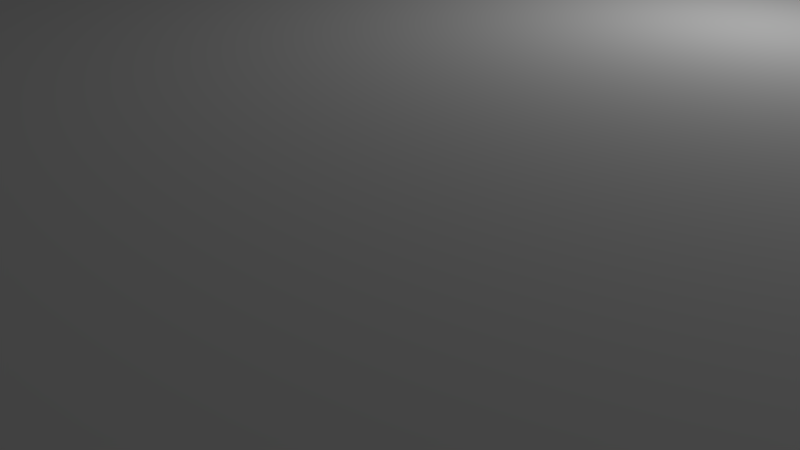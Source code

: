 # Source: Connector2Bricks.blend  (saved by Blender 2.78.0; exported with 4.5.12 LTS)
import bpy
from mathutils import Matrix  # noqa: F401  (used for matrix-valued properties, if any)

bpy.ops.wm.read_factory_settings(use_empty=True)
scene = bpy.context.scene
scene.name = 'Scene'

# ---- collections
col_collection_1 = bpy.data.collections.new('Collection 1'); scene.collection.children.link(col_collection_1)

# ---- world
world_world = bpy.data.worlds.new('World'); scene.world = world_world
world_world.color = (0.05088, 0.05088, 0.05088)
world_world.use_sun_shadow = False
world_world.sun_shadow_jitter_overblur = 0.0
world_world.cycles.sampling_method = 'MANUAL'

# ---- cameras
cam_camera = bpy.data.cameras.new('Camera')
cam_camera.clip_end = 100.0
cam_camera.lens = 35.0
cam_camera.sensor_width = 32.0
cam_camera.sensor_height = 18.0
cam_camera.ortho_scale = 7.314
cam_camera.dof.focus_distance = 0.0
cam_camera.dof.aperture_fstop = 128.0

# ---- lights
light_lamp = bpy.data.lights.new('Lamp', 'POINT')
light_lamp.transmission_factor = 0.0
light_lamp.cutoff_distance = 30.0
light_lamp.energy = 100.0
light_lamp.shadow_buffer_clip_start = 1.001
light_lamp.shadow_soft_size = 0.1
light_lamp.shadow_maximum_resolution = 0.006
light_lamp.use_absolute_resolution = True

# ---- meshes
me_connector2bricks = bpy.data.meshes.new('Connector2Bricks')
me_connector2bricks.from_pydata([(14.5, 6.5, 0.0), (17.0, -17.0, 0.0), (14.5, -6.5, 0.0), (17.0, 17.0, 0.0), (13.3, 12.14, 0.0), (13.09, 11.85, 0.0), (12.77, 11.67, 0.0), (12.41, 11.63, 0.0), (12.06, 11.74, 0.0), (11.79, 11.99, 0.0), (6.5, 14.5, 0.0), (11.64, 12.32, 0.0), (11.64, 12.68, 0.0), (11.79, 13.01, 0.0), (12.06, 13.26, 0.0), (12.41, 13.37, 0.0), (12.77, 13.33, 0.0), (13.09, 13.15, 0.0), (-6.5, 14.5, 0.0), (-17.0, 17.0, 0.0), (-12.23, 13.33, 0.0), (-12.59, 13.37, 0.0), (-12.94, 13.26, 0.0), (-13.21, 13.01, 0.0), (-13.36, 12.68, 0.0), (-13.36, 12.32, 0.0), (-14.5, 6.5, 0.0), (-17.0, -17.0, 0.0), (-14.5, -6.5, 0.0), (-13.36, -12.32, 0.0), (-13.21, -11.99, 0.0), (-13.36, -12.68, 0.0), (-13.21, -13.01, 0.0), (-12.94, -13.26, 0.0), (-12.59, -13.37, 0.0), (-12.23, -13.33, 0.0), (-6.5, -14.5, 0.0), (-11.91, -13.15, 0.0), (-11.7, -12.86, 0.0), (-11.62, -12.5, 0.0), (-11.7, -12.14, 0.0), (-11.91, -11.85, 0.0), (-12.23, -11.67, 0.0), (-12.59, -11.63, 0.0), (-12.94, -11.74, 0.0), (6.5, -14.5, 0.0), (11.79, -11.99, 0.0), (12.06, -11.74, 0.0), (12.41, -11.63, 0.0), (12.77, -11.67, 0.0), (13.09, -11.85, 0.0), (13.3, -12.14, 0.0), (13.38, -12.5, 0.0), (13.3, -12.86, 0.0), (13.09, -13.15, 0.0), (12.77, -13.33, 0.0), (12.41, -13.37, 0.0), (12.06, -13.26, 0.0), (11.79, -13.01, 0.0), (11.64, -12.32, 0.0), (11.64, -12.68, 0.0), (13.38, 12.5, 0.0), (13.3, 12.86, 0.0), (-11.7, 12.14, 0.0), (-11.62, 12.5, 0.0), (-11.91, 11.85, 0.0), (-12.23, 11.67, 0.0), (-12.59, 11.63, 0.0), (-11.7, 12.86, 0.0), (-11.91, 13.15, 0.0), (-13.21, 11.99, 0.0), (-12.94, 11.74, 0.0), (-15.5, 15.5, 2.0), (15.5, 15.5, 2.0), (-15.5, 15.5, 1.5), (15.5, 15.5, 1.5), (-15.5, -15.5, 2.0), (-15.5, -15.5, 1.5), (15.5, -15.5, 2.0), (15.5, -15.5, 1.5), (-6.5, -14.5, 3.5), (17.0, -17.0, 3.5), (6.5, -14.5, 3.5), (-17.0, -17.0, 3.5), (-12.23, -13.33, 3.5), (-11.91, -13.15, 3.5), (-11.7, -12.86, 3.5), (-11.62, -12.5, 3.5), (-11.7, -12.14, 3.5), (-11.91, -11.85, 3.5), (-14.5, -6.5, 3.5), (-12.23, -11.67, 3.5), (-12.59, -11.63, 3.5), (-12.94, -11.74, 3.5), (-13.21, -11.99, 3.5), (-13.36, -12.32, 3.5), (-13.36, -12.68, 3.5), (-13.21, -13.01, 3.5), (-14.5, 6.5, 3.5), (-17.0, 17.0, 3.5), (-13.36, 12.32, 3.5), (-13.36, 12.68, 3.5), (-13.21, 13.01, 3.5), (-12.94, 13.26, 3.5), (-12.59, 13.37, 3.5), (-12.23, 13.33, 3.5), (-6.5, 14.5, 3.5), (6.5, 14.5, 3.5), (17.0, 17.0, 3.5), (12.41, 13.37, 3.5), (12.06, 13.26, 3.5), (11.79, 13.01, 3.5), (11.64, 12.68, 3.5), (11.64, 12.32, 3.5), (11.79, 11.99, 3.5), (14.5, 6.5, 3.5), (12.06, 11.74, 3.5), (12.41, 11.63, 3.5), (12.77, 11.67, 3.5), (13.09, 11.85, 3.5), (13.3, 12.14, 3.5), (13.38, 12.5, 3.5), (13.3, 12.86, 3.5), (14.5, -6.5, 3.5), (11.79, -11.99, 3.5), (11.64, -12.32, 3.5), (11.64, -12.68, 3.5), (11.79, -13.01, 3.5), (12.06, -13.26, 3.5), (12.41, -13.37, 3.5), (12.77, -13.33, 3.5), (13.09, -13.15, 3.5), (13.3, -12.86, 3.5), (13.38, -12.5, 3.5), (13.3, -12.14, 3.5), (13.09, -11.85, 3.5), (12.77, -11.67, 3.5), (-12.59, -13.37, 3.5), (-12.94, -13.26, 3.5), (12.06, -11.74, 3.5), (12.41, -11.63, 3.5), (12.77, 13.33, 3.5), (13.09, 13.15, 3.5), (-11.7, 12.86, 3.5), (-11.62, 12.5, 3.5), (-11.91, 13.15, 3.5), (-11.7, 12.14, 3.5), (-11.91, 11.85, 3.5), (-12.23, 11.67, 3.5), (-12.59, 11.63, 3.5), (-12.94, 11.74, 3.5), (-13.21, 11.99, 3.5)], [], [(1, 3, 75, 79), (79, 75, 73, 78), (0, 4, 3), (0, 5, 4), (0, 6, 5), (0, 7, 6), (0, 8, 7), (0, 9, 8), (0, 10, 9), (9, 10, 11), (11, 10, 12), (12, 10, 13), (13, 10, 14), (14, 10, 15), (15, 10, 3), (16, 3, 17), (16, 15, 3), (19, 3, 10, 18), (74, 75, 3, 19), (19, 18, 20), (21, 19, 20), (21, 22, 19), (19, 22, 23), (24, 19, 23), (24, 25, 19), (19, 25, 26), (27, 19, 26, 28), (29, 28, 30), (29, 27, 28), (29, 31, 27), (27, 31, 32), (33, 27, 32), (33, 34, 27), (27, 34, 35), (36, 35, 37), (38, 36, 37), (38, 39, 36), (36, 39, 40), (41, 36, 40), (41, 28, 36), (41, 42, 28), (28, 42, 43), (44, 28, 43), (44, 30, 28), (98, 26, 45, 82), (123, 106, 98, 82), (2, 46, 45), (2, 47, 46), (2, 48, 47), (2, 49, 48), (2, 50, 49), (2, 51, 50), (2, 1, 51), (51, 1, 52), (52, 1, 53), (53, 1, 54), (54, 1, 55), (55, 1, 56), (56, 1, 45), (57, 45, 58), (57, 56, 45), (27, 35, 36), (1, 79, 77, 27), (79, 78, 76, 77), (46, 59, 45), (45, 59, 60), (58, 45, 60), (4, 61, 3), (3, 61, 62), (17, 3, 62), (63, 64, 18), (65, 18, 26), (66, 26, 67), (66, 65, 26), (64, 68, 18), (18, 68, 69), (20, 18, 69), (25, 70, 26), (26, 70, 71), (67, 26, 71), (65, 63, 18), (98, 90, 28, 26), (81, 78, 73, 108), (80, 84, 83), (80, 85, 84), (80, 86, 85), (80, 87, 86), (80, 88, 87), (80, 89, 88), (80, 90, 89), (89, 90, 91), (91, 90, 92), (92, 90, 93), (93, 90, 94), (94, 90, 95), (95, 90, 83), (96, 83, 97), (96, 95, 83), (98, 99, 83, 90), (99, 98, 100), (101, 99, 100), (101, 102, 99), (99, 102, 103), (104, 99, 103), (104, 105, 99), (99, 105, 106), (107, 108, 99, 106), (107, 109, 108), (107, 110, 109), (107, 111, 110), (107, 112, 111), (107, 113, 112), (107, 114, 113), (107, 115, 114), (114, 115, 116), (116, 115, 117), (117, 115, 118), (118, 115, 119), (119, 115, 120), (120, 115, 108), (121, 108, 122), (121, 120, 108), (82, 124, 123), (82, 125, 124), (82, 126, 125), (82, 127, 126), (82, 128, 127), (82, 129, 128), (82, 81, 129), (129, 81, 130), (130, 81, 131), (131, 81, 132), (132, 81, 133), (133, 81, 134), (134, 81, 123), (135, 123, 136), (135, 134, 123), (84, 137, 83), (83, 137, 138), (97, 83, 138), (124, 139, 123), (123, 139, 140), (136, 123, 140), (109, 141, 108), (108, 141, 142), (122, 108, 142), (143, 144, 106), (145, 106, 105), (145, 143, 106), (144, 146, 106), (106, 146, 147), (98, 147, 148), (149, 98, 148), (149, 150, 98), (98, 150, 151), (100, 98, 151), (106, 147, 98), (123, 81, 108, 115), (74, 19, 27, 77), (76, 78, 81, 83), (80, 83, 81, 82), (75, 74, 72, 73), (77, 76, 72, 74), (83, 99, 72, 76), (106, 18, 10, 107), (108, 73, 72, 99), (2, 123, 115, 0), (1, 2, 0, 3), (1, 27, 36, 45), (45, 36, 80, 82), (28, 90, 80, 36), (0, 115, 107, 10), (63, 146, 64), (63, 147, 146), (63, 65, 147), (147, 65, 148), (148, 65, 66), (149, 66, 67), (150, 67, 71), (151, 71, 70), (100, 70, 25), (101, 25, 24), (102, 24, 23), (103, 23, 22), (104, 22, 21), (105, 21, 20), (145, 20, 69), (143, 69, 68), (144, 68, 64), (146, 144, 64), (148, 66, 149), (149, 67, 150), (150, 71, 151), (151, 70, 100), (100, 25, 101), (101, 24, 102), (102, 23, 103), (103, 22, 104), (104, 21, 105), (105, 20, 145), (145, 69, 143), (143, 68, 144), (4, 120, 61), (4, 119, 120), (4, 5, 119), (119, 5, 118), (118, 5, 6), (117, 6, 7), (116, 7, 8), (114, 8, 9), (113, 9, 11), (112, 11, 12), (111, 12, 13), (110, 13, 14), (109, 14, 15), (141, 15, 16), (142, 16, 17), (122, 17, 62), (121, 62, 61), (120, 121, 61), (118, 6, 117), (117, 7, 116), (116, 8, 114), (114, 9, 113), (113, 11, 112), (112, 12, 111), (111, 13, 110), (110, 14, 109), (109, 15, 141), (141, 16, 142), (142, 17, 122), (122, 62, 121), (53, 132, 52), (53, 131, 132), (53, 54, 131), (131, 54, 130), (130, 54, 55), (129, 55, 56), (128, 56, 57), (127, 57, 58), (126, 58, 60), (125, 60, 59), (124, 59, 46), (139, 46, 47), (140, 47, 48), (136, 48, 49), (135, 49, 50), (134, 50, 51), (133, 51, 52), (132, 133, 52), (130, 55, 129), (129, 56, 128), (128, 57, 127), (127, 58, 126), (126, 60, 125), (125, 59, 124), (124, 46, 139), (139, 47, 140), (140, 48, 136), (136, 49, 135), (135, 50, 134), (134, 51, 133), (38, 86, 39), (38, 85, 86), (38, 37, 85), (85, 37, 84), (84, 37, 35), (137, 35, 34), (138, 34, 33), (97, 33, 32), (96, 32, 31), (95, 31, 29), (94, 29, 30), (93, 30, 44), (92, 44, 43), (91, 43, 42), (89, 42, 41), (88, 41, 40), (87, 40, 39), (86, 87, 39), (84, 35, 137), (137, 34, 138), (138, 33, 97), (97, 32, 96), (96, 31, 95), (95, 29, 94), (94, 30, 93), (93, 44, 92), (92, 43, 91), (91, 42, 89), (89, 41, 88), (88, 40, 87), (2, 45, 26, 18), (106, 123, 2, 18)])
me_connector2bricks.use_remesh_preserve_volume = False
me_connector2bricks.use_remesh_preserve_attributes = False
me_connector2bricks.use_mirror_vertex_groups = False
me_connector2bricks.update()

# ---- objects
ob_connector2bricks = bpy.data.objects.new('Connector2Bricks', me_connector2bricks)
ob_lamp = bpy.data.objects.new('Lamp', light_lamp)
ob_camera = bpy.data.objects.new('Camera', cam_camera)

# ---- transforms, parenting, visibility, modifiers, constraints
ob_connector2bricks.location = (0.0, 0.0, 0.0)
ob_connector2bricks.lineart.crease_threshold = 0.0
ob_lamp.location = (4.076, 1.005, 5.904)
ob_lamp.rotation_euler = (0.6503, 0.05522, 1.866)
ob_lamp.lock_rotations_4d = False
ob_lamp.empty_display_type = 'ARROWS'
ob_lamp.color = (0.0, 0.0, 0.0, 0.0)
ob_lamp.hide_viewport = True
ob_lamp.lineart.crease_threshold = 0.0
ob_camera.location = (7.481, -6.508, 5.344)
ob_camera.rotation_euler = (1.109, 0.0, 0.8149)
ob_camera.lock_rotations_4d = False
ob_camera.empty_display_type = 'ARROWS'
ob_camera.color = (0.0, 0.0, 0.0, 0.0)
ob_camera.hide_viewport = True
ob_camera.display_type = 'WIRE'
ob_camera.lineart.crease_threshold = 0.0

# ---- collection membership
col_collection_1.objects.link(ob_connector2bricks)
col_collection_1.objects.link(ob_lamp)
col_collection_1.objects.link(ob_camera)

# ---- scene / render settings (as saved in the file)
scene.camera = ob_camera
scene.frame_start = 1; scene.frame_end = 250; scene.frame_set(1)
scene.render.engine = 'BLENDER_EEVEE_NEXT'
scene.render.resolution_percentage = 50
scene.render.dither_intensity = 0.0
scene.cycles.use_denoising = False
scene.cycles.samples = 128
scene.cycles.sampling_pattern = 'TABULATED_SOBOL'
scene.cycles.light_sampling_threshold = 0.0
scene.cycles.use_adaptive_sampling = False
scene.cycles.use_light_tree = False
scene.cycles.blur_glossy = 0.0
scene.cycles.sample_clamp_indirect = 0.0
scene.view_settings.view_transform = 'Standard'
bpy.context.view_layer.update()
